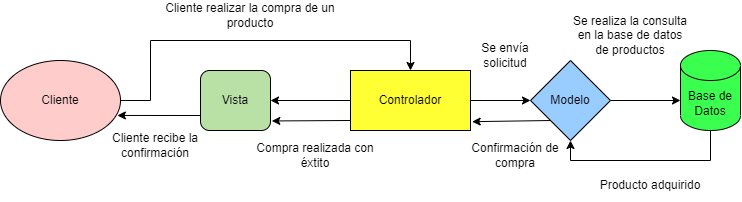

The diagram above was exported from draw.io. Its source (the exported page's mxGraphModel, read from the mxfile embedded in the PNG):
<mxGraphModel dx="548" dy="444" grid="1" gridSize="10" guides="1" tooltips="1" connect="1" arrows="1" fold="1" page="1" pageScale="1" pageWidth="827" pageHeight="1169" math="0" shadow="0">
  <root>
    <mxCell id="0" />
    <mxCell id="1" parent="0" />
    <mxCell id="Kpdat4N5Zs0elWtKp30u-8" style="edgeStyle=orthogonalEdgeStyle;rounded=0;orthogonalLoop=1;jettySize=auto;html=1;entryX=0.5;entryY=0;entryDx=0;entryDy=0;" edge="1" parent="1" source="Kpdat4N5Zs0elWtKp30u-1" target="Kpdat4N5Zs0elWtKp30u-3">
      <mxGeometry relative="1" as="geometry">
        <Array as="points">
          <mxPoint x="180" y="290" />
          <mxPoint x="180" y="230" />
          <mxPoint x="440" y="230" />
        </Array>
      </mxGeometry>
    </mxCell>
    <mxCell id="Kpdat4N5Zs0elWtKp30u-1" value="Cliente" style="ellipse;whiteSpace=wrap;html=1;fillColor=#FFCCCC;" vertex="1" parent="1">
      <mxGeometry x="30" y="250" width="120" height="80" as="geometry" />
    </mxCell>
    <mxCell id="Kpdat4N5Zs0elWtKp30u-2" value="Vista" style="rounded=1;whiteSpace=wrap;html=1;fillColor=#B9E0A5;" vertex="1" parent="1">
      <mxGeometry x="230" y="260" width="70" height="60" as="geometry" />
    </mxCell>
    <mxCell id="Kpdat4N5Zs0elWtKp30u-11" style="edgeStyle=orthogonalEdgeStyle;rounded=0;orthogonalLoop=1;jettySize=auto;html=1;" edge="1" parent="1" source="Kpdat4N5Zs0elWtKp30u-3" target="Kpdat4N5Zs0elWtKp30u-2">
      <mxGeometry relative="1" as="geometry" />
    </mxCell>
    <mxCell id="Kpdat4N5Zs0elWtKp30u-12" style="edgeStyle=orthogonalEdgeStyle;rounded=0;orthogonalLoop=1;jettySize=auto;html=1;entryX=0;entryY=0.5;entryDx=0;entryDy=0;" edge="1" parent="1" source="Kpdat4N5Zs0elWtKp30u-3" target="Kpdat4N5Zs0elWtKp30u-5">
      <mxGeometry relative="1" as="geometry" />
    </mxCell>
    <mxCell id="Kpdat4N5Zs0elWtKp30u-3" value="Controlador" style="rounded=0;whiteSpace=wrap;html=1;fillColor=#FFFF33;" vertex="1" parent="1">
      <mxGeometry x="380" y="260" width="120" height="60" as="geometry" />
    </mxCell>
    <mxCell id="Kpdat4N5Zs0elWtKp30u-16" style="edgeStyle=orthogonalEdgeStyle;rounded=0;orthogonalLoop=1;jettySize=auto;html=1;entryX=0.5;entryY=1;entryDx=0;entryDy=0;" edge="1" parent="1" source="Kpdat4N5Zs0elWtKp30u-4" target="Kpdat4N5Zs0elWtKp30u-5">
      <mxGeometry relative="1" as="geometry">
        <Array as="points">
          <mxPoint x="740" y="350" />
          <mxPoint x="600" y="350" />
        </Array>
      </mxGeometry>
    </mxCell>
    <mxCell id="Kpdat4N5Zs0elWtKp30u-4" value="Base de Datos" style="shape=cylinder3;whiteSpace=wrap;html=1;boundedLbl=1;backgroundOutline=1;size=15;fillColor=#3BFF4E;" vertex="1" parent="1">
      <mxGeometry x="710" y="240" width="60" height="80" as="geometry" />
    </mxCell>
    <mxCell id="Kpdat4N5Zs0elWtKp30u-14" style="edgeStyle=orthogonalEdgeStyle;rounded=0;orthogonalLoop=1;jettySize=auto;html=1;" edge="1" parent="1" source="Kpdat4N5Zs0elWtKp30u-5">
      <mxGeometry relative="1" as="geometry">
        <mxPoint x="710" y="290" as="targetPoint" />
      </mxGeometry>
    </mxCell>
    <mxCell id="Kpdat4N5Zs0elWtKp30u-5" value="Modelo" style="rhombus;whiteSpace=wrap;html=1;fillColor=#99CCFF;" vertex="1" parent="1">
      <mxGeometry x="560" y="250" width="80" height="80" as="geometry" />
    </mxCell>
    <mxCell id="Kpdat4N5Zs0elWtKp30u-9" value="Cliente realizar la compra de un producto" style="text;strokeColor=none;align=center;fillColor=none;html=1;verticalAlign=middle;whiteSpace=wrap;rounded=0;" vertex="1" parent="1">
      <mxGeometry x="180" y="190" width="200" height="30" as="geometry" />
    </mxCell>
    <mxCell id="Kpdat4N5Zs0elWtKp30u-13" value="Se envía solicitud" style="text;strokeColor=none;align=center;fillColor=none;html=1;verticalAlign=middle;whiteSpace=wrap;rounded=0;" vertex="1" parent="1">
      <mxGeometry x="490" y="230" width="90" height="30" as="geometry" />
    </mxCell>
    <mxCell id="Kpdat4N5Zs0elWtKp30u-15" value="Se realiza la consulta en la base de datos de productos" style="text;strokeColor=none;align=center;fillColor=none;html=1;verticalAlign=middle;whiteSpace=wrap;rounded=0;" vertex="1" parent="1">
      <mxGeometry x="600" y="200" width="120" height="50" as="geometry" />
    </mxCell>
    <mxCell id="Kpdat4N5Zs0elWtKp30u-20" value="Producto adquirido" style="text;strokeColor=none;align=center;fillColor=none;html=1;verticalAlign=middle;whiteSpace=wrap;rounded=0;" vertex="1" parent="1">
      <mxGeometry x="610" y="360" width="140" height="30" as="geometry" />
    </mxCell>
    <mxCell id="Kpdat4N5Zs0elWtKp30u-22" value="" style="endArrow=classic;html=1;rounded=0;exitX=0;exitY=1;exitDx=0;exitDy=0;entryX=1.014;entryY=0.853;entryDx=0;entryDy=0;entryPerimeter=0;" edge="1" parent="1" source="Kpdat4N5Zs0elWtKp30u-5" target="Kpdat4N5Zs0elWtKp30u-3">
      <mxGeometry width="50" height="50" relative="1" as="geometry">
        <mxPoint x="540" y="350" as="sourcePoint" />
        <mxPoint x="520" y="320" as="targetPoint" />
      </mxGeometry>
    </mxCell>
    <mxCell id="Kpdat4N5Zs0elWtKp30u-24" value="Confirmación de compra" style="text;strokeColor=none;align=center;fillColor=none;html=1;verticalAlign=middle;whiteSpace=wrap;rounded=0;" vertex="1" parent="1">
      <mxGeometry x="480" y="330" width="130" height="30" as="geometry" />
    </mxCell>
    <mxCell id="Kpdat4N5Zs0elWtKp30u-25" value="" style="endArrow=classic;html=1;rounded=0;entryX=1.019;entryY=0.841;entryDx=0;entryDy=0;entryPerimeter=0;exitX=0;exitY=0.833;exitDx=0;exitDy=0;exitPerimeter=0;" edge="1" parent="1" source="Kpdat4N5Zs0elWtKp30u-3" target="Kpdat4N5Zs0elWtKp30u-2">
      <mxGeometry width="50" height="50" relative="1" as="geometry">
        <mxPoint x="350" y="350" as="sourcePoint" />
        <mxPoint x="400" y="300" as="targetPoint" />
      </mxGeometry>
    </mxCell>
    <mxCell id="Kpdat4N5Zs0elWtKp30u-26" value="Compra realizada con éxtito" style="text;strokeColor=none;align=center;fillColor=none;html=1;verticalAlign=middle;whiteSpace=wrap;rounded=0;" vertex="1" parent="1">
      <mxGeometry x="280" y="330" width="130" height="30" as="geometry" />
    </mxCell>
    <mxCell id="Kpdat4N5Zs0elWtKp30u-27" value="" style="endArrow=classic;html=1;rounded=0;exitX=0;exitY=0.75;exitDx=0;exitDy=0;entryX=0.974;entryY=0.687;entryDx=0;entryDy=0;entryPerimeter=0;" edge="1" parent="1" source="Kpdat4N5Zs0elWtKp30u-2" target="Kpdat4N5Zs0elWtKp30u-1">
      <mxGeometry width="50" height="50" relative="1" as="geometry">
        <mxPoint x="120" y="350" as="sourcePoint" />
        <mxPoint x="170" y="300" as="targetPoint" />
      </mxGeometry>
    </mxCell>
    <mxCell id="Kpdat4N5Zs0elWtKp30u-28" value="Cliente recibe la confirmación" style="text;strokeColor=none;align=center;fillColor=none;html=1;verticalAlign=middle;whiteSpace=wrap;rounded=0;" vertex="1" parent="1">
      <mxGeometry x="120" y="320" width="130" height="30" as="geometry" />
    </mxCell>
  </root>
</mxGraphModel>